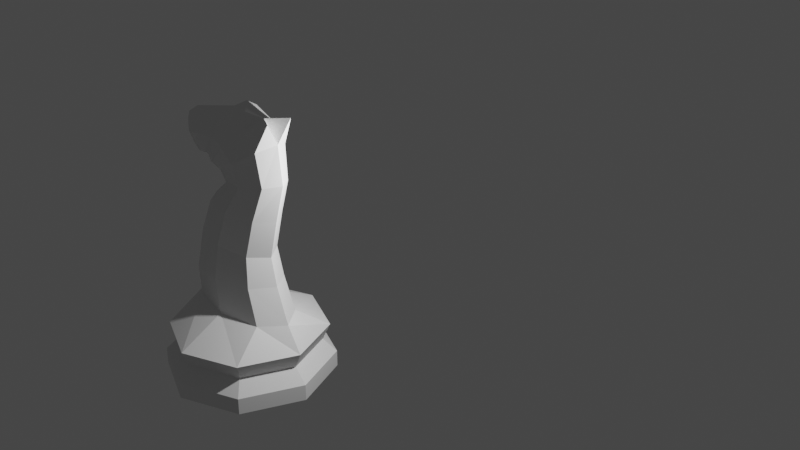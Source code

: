 # Source: Knight.blend  (saved by Blender 2.80.35; exported with 4.5.12 LTS)
import bpy
from mathutils import Matrix  # noqa: F401  (used for matrix-valued properties, if any)

bpy.ops.wm.read_factory_settings(use_empty=True)
scene = bpy.context.scene
scene.name = 'Scene'

# ---- collections
col_collection = bpy.data.collections.new('Collection'); scene.collection.children.link(col_collection)

# ---- world
world_world = bpy.data.worlds.new('World'); scene.world = world_world
world_world.color = (0.05088, 0.05088, 0.05088)
world_world.use_sun_shadow = False
world_world.sun_shadow_jitter_overblur = 0.0

# ---- cameras
cam_camera = bpy.data.cameras.new('Camera')
cam_camera.clip_end = 100.0
cam_camera.ortho_scale = 7.314
cam_camera.dof.focus_distance = 0.0
cam_camera.dof.aperture_fstop = 128.0

# ---- lights
light_light = bpy.data.lights.new('Light', 'POINT')
light_light.transmission_factor = 0.0
light_light.cutoff_distance = 30.0
light_light.energy = 1000.0
light_light.shadow_buffer_clip_start = 1.001
light_light.shadow_soft_size = 0.1
light_light.shadow_maximum_resolution = 0.006
light_light.use_absolute_resolution = True

# ---- meshes
me_cylinder = bpy.data.meshes.new('Cylinder')
me_cylinder.from_pydata([(8.941e-08, 1.995, -1.585e-07), (1.411, 1.411, -1.585e-07), (1.995, -1.021e-07, -1.585e-07), (1.411, -1.411, -1.585e-07), (-8.5e-08, -1.995, -1.585e-07), (-1.411, -1.411, -1.585e-07), (-1.995, 8.889e-09, -1.585e-07), (-1.411, 1.411, -1.585e-07), (8.941e-08, 1.995, 0.395), (7.014e-08, 1.672, 0.7238), (8.319e-08, 1.856, 1.121), (5.377e-08, 0.7593, 1.704), (1.041, 0.5369, 1.704), (1.313, 1.313, 1.121), (1.182, 1.182, 0.7238), (1.411, 1.411, 0.395), (1.472, -4.57e-08, 1.704), (1.856, -9.5e-08, 1.121), (1.672, -8.798e-08, 0.7238), (1.995, -1.021e-07, 0.395), (1.041, -0.5369, 1.704), (1.313, -1.313, 1.121), (1.182, -1.182, 0.7238), (1.411, -1.411, 0.395), (-7.496e-08, -0.7593, 1.704), (-7.909e-08, -1.856, 1.121), (-7.601e-08, -1.672, 0.7238), (-8.5e-08, -1.995, 0.395), (-1.041, -0.5369, 1.704), (-1.313, -1.313, 1.121), (-1.182, -1.182, 0.7238), (-1.411, -1.411, 0.395), (-1.472, -3.454e-09, 1.704), (-1.856, 8.27e-09, 1.121), (-1.672, 5.034e-09, 0.7238), (-1.995, 8.889e-09, 0.395), (-1.041, 0.5369, 1.704), (-1.313, 1.313, 1.121), (-1.182, 1.182, 0.7238), (-1.411, 1.411, 0.395), (-0.2149, 0.7014, 2.424), (-1.173, 0.496, 2.341), (-1.57, -2.041e-08, 2.307), (-1.173, -0.496, 2.341), (-0.2149, -0.7014, 2.424), (0.7434, -0.496, 2.507), (1.14, -9.102e-08, 2.542), (0.7434, 0.496, 2.507), (-0.4016, -3.682e-07, 4.894), (1.268, 0.3392, 5.032), (1.535, -4.25e-07, 5.085), (1.268, -0.3392, 5.032), (0.6226, -0.4797, 4.904), (-0.02254, -0.3392, 4.775), (-0.2898, -3.495e-07, 4.722), (-0.02254, 0.3392, 4.775), (0.6226, 0.4797, 4.904), (0.1598, 0.5608, 4.16), (-0.6093, 0.3966, 4.16), (-0.9278, -2.732e-07, 4.16), (-0.6093, -0.3966, 4.16), (0.1598, -0.5608, 4.16), (0.9288, -0.3966, 4.16), (1.247, -3.044e-07, 4.16), (0.9288, 0.3966, 4.16), (0.6483, 0.4204, 3.227), (0.9853, -1.785e-07, 3.206), (0.6483, -0.4204, 3.227), (-0.1653, -0.5945, 3.278), (-0.9789, -0.4204, 3.329), (-1.316, -1.648e-07, 3.351), (-0.9789, 0.4204, 3.329), (-0.1653, 0.5945, 3.278), (0.5155, 0.5483, 5.432), (0.2712, 0.3702, 6.435), (0.7812, 0.3877, 6.217), (-0.133, 0.3877, 5.051), (-0.133, -0.3877, 5.051), (0.4543, 0.3549, 6.534), (0.5155, -0.5483, 5.432), (1.164, 0.3877, 5.812), (0.2285, 0.5483, 5.707), (-0.3242, 0.4756, 5.198), (-0.5531, -3.807e-07, 4.986), (-0.3242, -0.4756, 5.198), (0.2285, -0.5483, 5.707), (0.4474, -6.379e-07, 6.674), (-0.1541, 0.5235, 5.856), (-0.5795, 0.3702, 5.278), (-0.7556, -3.89e-07, 5.039), (-0.5795, -0.3702, 5.278), (-0.1541, -0.5235, 5.856), (0.2712, -0.3702, 6.435), (-0.1235, 0.299, 6.234), (0.003273, -6.086e-07, 6.438), (-0.4296, 0.4228, 5.742), (-0.7357, 0.299, 5.249), (-0.8625, -3.98e-07, 5.045), (-0.7357, -0.299, 5.249), (-0.4296, -0.4228, 5.742), (-0.1235, -0.299, 6.234), (-1.4, 0.2308, 6.001), (-1.419, -5.575e-07, 6.063), (-1.268, 0.3265, 5.573), (-1.135, 0.2308, 5.146), (-1.116, -4.11e-07, 5.083), (-1.135, -0.2308, 5.146), (-1.268, -0.3265, 5.573), (-1.4, -0.2308, 6.001), (-1.472, 0.1386, 5.229), (-1.551, 0.196, 5.485), (-1.631, 0.1386, 5.742), (-1.664, -6.066e-07, 5.848), (-1.631, -0.1386, 5.742), (-1.551, -0.196, 5.485), (-1.472, -0.1386, 5.229), (-1.439, -4.982e-07, 5.122), (1.433, -5.433e-07, 5.97), (1.164, -0.3877, 5.812), (1.01, -6.049e-07, 6.428), (0.7812, -0.3877, 6.217), (1.525, -0.2962, 6.506), (1.525, 0.2962, 6.506)], [], [(0, 1, 2, 3, 4, 5, 6, 7), (7, 39, 8, 0), (39, 38, 9, 8), (38, 37, 10, 9), (37, 36, 11, 10), (6, 35, 39, 7), (35, 34, 38, 39), (34, 33, 37, 38), (33, 32, 36, 37), (5, 31, 35, 6), (31, 30, 34, 35), (30, 29, 33, 34), (29, 28, 32, 33), (4, 27, 31, 5), (27, 26, 30, 31), (26, 25, 29, 30), (25, 24, 28, 29), (3, 23, 27, 4), (23, 22, 26, 27), (22, 21, 25, 26), (21, 20, 24, 25), (2, 19, 23, 3), (19, 18, 22, 23), (18, 17, 21, 22), (17, 16, 20, 21), (1, 15, 19, 2), (15, 14, 18, 19), (14, 13, 17, 18), (13, 12, 16, 17), (0, 8, 15, 1), (8, 9, 14, 15), (9, 10, 13, 14), (10, 11, 12, 13), (57, 58, 55, 56), (63, 64, 49, 50), (60, 61, 52, 53), (59, 60, 53, 54), (68, 67, 62, 61), (16, 46, 45, 20), (11, 40, 47, 12), (64, 57, 56, 49), (72, 71, 58, 57), (67, 66, 63, 62), (32, 42, 41, 36), (24, 44, 43, 28), (20, 45, 44, 24), (69, 68, 61, 60), (65, 72, 57, 64), (62, 63, 50, 51), (61, 62, 51, 52), (80, 73, 81, 75), (58, 59, 54, 55), (12, 47, 46, 16), (71, 70, 59, 58), (28, 43, 42, 32), (36, 41, 40, 11), (66, 65, 64, 63), (44, 45, 67, 68), (77, 79, 85, 84), (46, 47, 65, 66), (45, 46, 66, 67), (76, 48, 83, 82), (41, 42, 70, 71), (70, 69, 60, 59), (42, 43, 69, 70), (47, 40, 72, 65), (43, 44, 68, 69), (40, 41, 71, 72), (48, 77, 84, 83), (81, 82, 88, 87), (85, 120, 92, 91), (120, 119, 86, 92), (89, 90, 98, 97), (84, 85, 91, 90), (74, 87, 95, 93), (75, 81, 87, 74), (51, 50, 117, 118), (49, 56, 73, 80), (55, 54, 48, 76), (73, 76, 82, 81), (56, 55, 76, 73), (52, 51, 118, 79), (54, 53, 77, 48), (53, 52, 79, 77), (50, 49, 80, 117), (82, 83, 89, 88), (79, 118, 120, 85), (83, 84, 90, 89), (119, 75, 74, 86), (86, 74, 93, 94), (91, 92, 100, 99), (88, 89, 97, 96), (92, 86, 94, 100), (90, 91, 99, 98), (87, 88, 96, 95), (99, 100, 108, 107), (93, 95, 103, 101), (96, 97, 105, 104), (98, 99, 107, 106), (100, 94, 102, 108), (95, 96, 104, 103), (94, 93, 101, 102), (97, 98, 106, 105), (102, 101, 111, 112), (109, 116, 115, 114, 113, 112, 111, 110), (105, 106, 115, 116), (107, 108, 113, 114), (101, 103, 110, 111), (104, 105, 116, 109), (106, 107, 114, 115), (108, 102, 112, 113), (103, 104, 109, 110), (117, 121, 118), (119, 121, 117), (120, 121, 119), (118, 121, 120), (80, 122, 117), (75, 122, 80), (119, 122, 75), (117, 122, 119)])
_uv = me_cylinder.uv_layers.new(name='UVMap')
_uv.uv.foreach_set('vector', [0.75, 0.49, 0.9197, 0.4197, 0.99, 0.25, 0.9197, 0.08029, 0.75, 0.01, 0.5803, 0.08029, 0.51, 0.25, 0.5803, 0.4197, 0.125, 0.5, 0.125, 0.5405, 0.0, 0.5405, 0.0, 0.5, 0.125, 0.5405, 0.125, 0.6119, 0.0, 0.6119, 0.0, 0.5405, 0.125, 0.6119, 0.125, 0.6834, 0.0, 0.6834, 0.0, 0.6119, 0.125, 0.6834, 0.125, 0.7548, 0.0, 0.7548, 0.0, 0.6834, 0.25, 0.5, 0.25, 0.5405, 0.125, 0.5405, 0.125, 0.5, 0.25, 0.5405, 0.25, 0.6119, 0.125, 0.6119, 0.125, 0.5405, 0.25, 0.6119, 0.25, 0.6834, 0.125, 0.6834, 0.125, 0.6119, 0.25, 0.6834, 0.25, 0.7548, 0.125, 0.7548, 0.125, 0.6834, 0.375, 0.5, 0.375, 0.5405, 0.25, 0.5405, 0.25, 0.5, 0.375, 0.5405, 0.375, 0.6119, 0.25, 0.6119, 0.25, 0.5405, 0.375, 0.6119, 0.375, 0.6834, 0.25, 0.6834, 0.25, 0.6119, 0.375, 0.6834, 0.375, 0.7548, 0.25, 0.7548, 0.25, 0.6834, 0.5, 0.5, 0.5, 0.5405, 0.375, 0.5405, 0.375, 0.5, 0.5, 0.5405, 0.5, 0.6119, 0.375, 0.6119, 0.375, 0.5405, 0.5, 0.6119, 0.5, 0.6834, 0.375, 0.6834, 0.375, 0.6119, 0.5, 0.6834, 0.5, 0.7548, 0.375, 0.7548, 0.375, 0.6834, 0.625, 0.5, 0.625, 0.5405, 0.5, 0.5405, 0.5, 0.5, 0.625, 0.5405, 0.625, 0.6119, 0.5, 0.6119, 0.5, 0.5405, 0.625, 0.6119, 0.625, 0.6834, 0.5, 0.6834, 0.5, 0.6119, 0.625, 0.6834, 0.625, 0.7548, 0.5, 0.7548, 0.5, 0.6834, 0.75, 0.5, 0.75, 0.5405, 0.625, 0.5405, 0.625, 0.5, 0.75, 0.5405, 0.75, 0.6119, 0.625, 0.6119, 0.625, 0.5405, 0.75, 0.6119, 0.75, 0.6834, 0.625, 0.6834, 0.625, 0.6119, 0.75, 0.6834, 0.75, 0.7548, 0.625, 0.7548, 0.625, 0.6834, 0.875, 0.5, 0.875, 0.5405, 0.75, 0.5405, 0.75, 0.5, 0.875, 0.5405, 0.875, 0.6119, 0.75, 0.6119, 0.75, 0.5405, 0.875, 0.6119, 0.875, 0.6834, 0.75, 0.6834, 0.75, 0.6119, 0.875, 0.6834, 0.875, 0.7548, 0.75, 0.7548, 0.75, 0.6834, 1.0, 0.5, 1.0, 0.5405, 0.875, 0.5405, 0.875, 0.5, 1.0, 0.5405, 1.0, 0.6119, 0.875, 0.6119, 0.875, 0.5405, 1.0, 0.6119, 1.0, 0.6834, 0.875, 0.6834, 0.875, 0.6119, 1.0, 0.6834, 1.0, 0.7548, 0.875, 0.7548, 0.875, 0.6834, 0.0, 0.7658, 0.125, 0.7658, 0.125, 0.7658, 0.0, 0.7658, 0.75, 0.7658, 0.875, 0.7658, 0.875, 0.7658, 0.75, 0.7658, 0.375, 0.7658, 0.5, 0.7658, 0.5, 0.7658, 0.375, 0.7658, 0.25, 0.7658, 0.375, 0.7658, 0.375, 0.7658, 0.25, 0.7658, 0.5, 0.7658, 0.625, 0.7658, 0.625, 0.7658, 0.5, 0.7658, 0.75, 0.7548, 0.75, 0.7658, 0.625, 0.7658, 0.625, 0.7548, 1.0, 0.7548, 1.0, 0.7658, 0.875, 0.7658, 0.875, 0.7548, 0.875, 0.7658, 1.0, 0.7658, 1.0, 0.7658, 0.875, 0.7658, 0.0, 0.7658, 0.125, 0.7658, 0.125, 0.7658, 0.0, 0.7658, 0.625, 0.7658, 0.75, 0.7658, 0.75, 0.7658, 0.625, 0.7658, 0.25, 0.7548, 0.25, 0.7658, 0.125, 0.7658, 0.125, 0.7548, 0.5, 0.7548, 0.5, 0.7658, 0.375, 0.7658, 0.375, 0.7548, 0.625, 0.7548, 0.625, 0.7658, 0.5, 0.7658, 0.5, 0.7548, 0.375, 0.7658, 0.5, 0.7658, 0.5, 0.7658, 0.375, 0.7658, 0.875, 0.7658, 1.0, 0.7658, 1.0, 0.7658, 0.875, 0.7658, 0.625, 0.7658, 0.75, 0.7658, 0.75, 0.7658, 0.625, 0.7658, 0.5, 0.7658, 0.625, 0.7658, 0.625, 0.7658, 0.5, 0.7658, 0.875, 0.7658, 1.0, 0.7658, 1.0, 0.7658, 0.875, 0.7658, 0.125, 0.7658, 0.25, 0.7658, 0.25, 0.7658, 0.125, 0.7658, 0.875, 0.7548, 0.875, 0.7658, 0.75, 0.7658, 0.75, 0.7548, 0.125, 0.7658, 0.25, 0.7658, 0.25, 0.7658, 0.125, 0.7658, 0.375, 0.7548, 0.375, 0.7658, 0.25, 0.7658, 0.25, 0.7548, 0.125, 0.7548, 0.125, 0.7658, 0.0, 0.7658, 0.0, 0.7548, 0.75, 0.7658, 0.875, 0.7658, 0.875, 0.7658, 0.75, 0.7658, 0.5, 0.7658, 0.625, 0.7658, 0.625, 0.7658, 0.5, 0.7658, 0.375, 0.7658, 0.5, 0.7658, 0.5, 0.7658, 0.375, 0.7658, 0.75, 0.7658, 0.875, 0.7658, 0.875, 0.7658, 0.75, 0.7658, 0.625, 0.7658, 0.75, 0.7658, 0.75, 0.7658, 0.625, 0.7658, 0.125, 0.7658, 0.25, 0.7658, 0.25, 0.7658, 0.125, 0.7658, 0.125, 0.7658, 0.25, 0.7658, 0.25, 0.7658, 0.125, 0.7658, 0.25, 0.7658, 0.375, 0.7658, 0.375, 0.7658, 0.25, 0.7658, 0.25, 0.7658, 0.375, 0.7658, 0.375, 0.7658, 0.25, 0.7658, 0.875, 0.7658, 1.0, 0.7658, 1.0, 0.7658, 0.875, 0.7658, 0.375, 0.7658, 0.5, 0.7658, 0.5, 0.7658, 0.375, 0.7658, 0.0, 0.7658, 0.125, 0.7658, 0.125, 0.7658, 0.0, 0.7658, 0.25, 0.7658, 0.375, 0.7658, 0.375, 0.7658, 0.25, 0.7658, 0.0, 0.7658, 0.125, 0.7658, 0.125, 0.7658, 0.0, 0.7658, 0.5, 0.7658, 0.625, 0.7658, 0.625, 0.7658, 0.5, 0.7658, 0.625, 0.7658, 0.75, 0.7658, 0.75, 0.7658, 0.625, 0.7658, 0.25, 0.7658, 0.375, 0.7658, 0.375, 0.7658, 0.25, 0.7658, 0.375, 0.7658, 0.5, 0.7658, 0.5, 0.7658, 0.375, 0.7658, 0.875, 0.7658, 1.0, 0.7658, 1.0, 0.7658, 0.875, 0.7658, 0.875, 0.7658, 1.0, 0.7658, 1.0, 0.7658, 0.875, 0.7658, 0.625, 0.7658, 0.75, 0.7658, 0.75, 0.7658, 0.625, 0.7658, 0.875, 0.7658, 1.0, 0.7658, 1.0, 0.7658, 0.875, 0.7658, 0.125, 0.7658, 0.25, 0.7658, 0.25, 0.7658, 0.125, 0.7658, 0.0, 0.7658, 0.125, 0.7658, 0.125, 0.7658, 0.0, 0.7658, 0.0, 0.7658, 0.125, 0.7658, 0.125, 0.7658, 0.0, 0.7658, 0.5, 0.7658, 0.625, 0.7658, 0.625, 0.7658, 0.5, 0.7658, 0.25, 0.7658, 0.375, 0.7658, 0.375, 0.7658, 0.25, 0.7658, 0.375, 0.7658, 0.5, 0.7658, 0.5, 0.7658, 0.375, 0.7658, 0.75, 0.7658, 0.875, 0.7658, 0.875, 0.7658, 0.75, 0.7658, 0.125, 0.7658, 0.25, 0.7658, 0.25, 0.7658, 0.125, 0.7658, 0.5, 0.7658, 0.625, 0.7658, 0.625, 0.7658, 0.5, 0.7658, 0.25, 0.7658, 0.375, 0.7658, 0.375, 0.7658, 0.25, 0.7658, 0.75, 0.7658, 0.875, 0.7658, 0.875, 0.7658, 0.75, 0.7658, 0.75, 0.7658, 0.875, 0.7658, 0.875, 0.7658, 0.75, 0.7658, 0.5, 0.7658, 0.625, 0.7658, 0.625, 0.7658, 0.5, 0.7658, 0.125, 0.7658, 0.25, 0.7658, 0.25, 0.7658, 0.125, 0.7658, 0.625, 0.7658, 0.75, 0.7658, 0.75, 0.7658, 0.625, 0.7658, 0.375, 0.7658, 0.5, 0.7658, 0.5, 0.7658, 0.375, 0.7658, 0.0, 0.7658, 0.125, 0.7658, 0.125, 0.7658, 0.0, 0.7658, 0.5, 0.7658, 0.625, 0.7658, 0.625, 0.7658, 0.5, 0.7658, 0.875, 0.7658, 1.0, 0.7658, 1.0, 0.7658, 0.875, 0.7658, 0.125, 0.7658, 0.25, 0.7658, 0.25, 0.7658, 0.125, 0.7658, 0.375, 0.7658, 0.5, 0.7658, 0.5, 0.7658, 0.375, 0.7658, 0.625, 0.7658, 0.75, 0.7658, 0.75, 0.7658, 0.625, 0.7658, 0.0, 0.7658, 0.125, 0.7658, 0.125, 0.7658, 0.0, 0.7658, 0.75, 0.7658, 0.875, 0.7658, 0.875, 0.7658, 0.75, 0.7658, 0.25, 0.7658, 0.375, 0.7658, 0.375, 0.7658, 0.25, 0.7658, 0.75, 0.7658, 0.875, 0.7658, 0.875, 0.7658, 0.75, 0.7658, 0.125, 0.7658, 0.25, 0.7658, 0.375, 0.7658, 0.5, 0.7658, 0.625, 0.7658, 0.75, 0.7658, 0.875, 0.7658, 1.0, 0.7658, 0.25, 0.7658, 0.375, 0.7658, 0.375, 0.7658, 0.25, 0.7658, 0.5, 0.7658, 0.625, 0.7658, 0.625, 0.7658, 0.5, 0.7658, 0.875, 0.7658, 1.0, 0.7658, 1.0, 0.7658, 0.875, 0.7658, 0.125, 0.7658, 0.25, 0.7658, 0.25, 0.7658, 0.125, 0.7658, 0.375, 0.7658, 0.5, 0.7658, 0.5, 0.7658, 0.375, 0.7658, 0.625, 0.7658, 0.75, 0.7658, 0.75, 0.7658, 0.625, 0.7658, 0.0, 0.7658, 0.125, 0.7658, 0.125, 0.7658, 0.0, 0.7658, 0.75, 0.7658, 0.625, 0.7658, 0.625, 0.7658, 0.75, 0.7658, 0.75, 0.7658, 0.75, 0.7658, 0.625, 0.7658, 0.75, 0.7658, 0.75, 0.7658, 0.625, 0.7658, 0.625, 0.7658, 0.625, 0.7658, 0.875, 0.7658, 0.75, 0.7658, 0.75, 0.7658, 0.875, 0.7658, 0.875, 0.7658, 0.875, 0.7658, 0.75, 0.7658, 0.875, 0.7658, 0.875, 0.7658, 0.75, 0.7658, 0.75, 0.7658, 0.75, 0.7658])
me_cylinder.use_remesh_preserve_volume = False
me_cylinder.use_remesh_preserve_attributes = False
me_cylinder.use_mirror_vertex_groups = False
me_cylinder.update()

# ---- objects
ob_light = bpy.data.objects.new('Light', light_light)
ob_camera = bpy.data.objects.new('Camera', cam_camera)
ob_background = bpy.data.objects.new('Background', None)
ob_bishop = bpy.data.objects.new('Bishop', me_cylinder)

# ---- transforms, parenting, visibility, modifiers, constraints
ob_light.location = (4.076, 1.005, 5.904)
ob_light.rotation_euler = (0.6503, 0.05522, 1.866)
ob_light.lock_rotations_4d = False
ob_light.empty_display_type = 'ARROWS'
ob_light.color = (0.0, 0.0, 0.0, 0.0)
ob_light.lineart.crease_threshold = 0.0
ob_camera.location = (18.34, -12.53, 14.56)
ob_camera.rotation_euler = (1.109, 2.169e-08, 0.8149)
ob_camera.lock_rotation = (False, False, True)
ob_camera.lock_rotations_4d = False
ob_camera.empty_display_type = 'ARROWS'
ob_camera.color = (0.0, 0.0, 0.0, 0.0)
ob_camera.display_type = 'WIRE'
ob_camera.lineart.crease_threshold = 0.0
ob_background.location = (0.0, 2.12, 0.0)
ob_background.rotation_euler = (1.571, -0.0, -0.0)
ob_background.empty_display_type = 'IMAGE'
ob_background.empty_display_size = 7.04
ob_background.empty_image_offset = (-0.5, -0.014)
ob_background.empty_image_depth = 'FRONT'
ob_background.color = (1.0, 1.0, 1.0, 0.3895)
ob_background.lineart.crease_threshold = 0.0
ob_bishop.location = (0.0, 0.0, 0.0)
ob_bishop.lineart.crease_threshold = 0.0

# ---- collection membership
col_collection.objects.link(ob_light)
col_collection.objects.link(ob_camera)
col_collection.objects.link(ob_background)
col_collection.objects.link(ob_bishop)

# ---- scene / render settings (as saved in the file)
scene.camera = ob_camera
scene.frame_start = 1; scene.frame_end = 250; scene.frame_set(40)
scene.render.engine = 'BLENDER_EEVEE_NEXT'
scene.render.motion_blur_shutter = 1.0
scene.cycles.use_denoising = False
scene.cycles.samples = 128
scene.cycles.sampling_pattern = 'TABULATED_SOBOL'
scene.cycles.use_adaptive_sampling = False
scene.cycles.use_light_tree = False
scene.view_settings.view_transform = 'Filmic'
bpy.context.view_layer.update()
